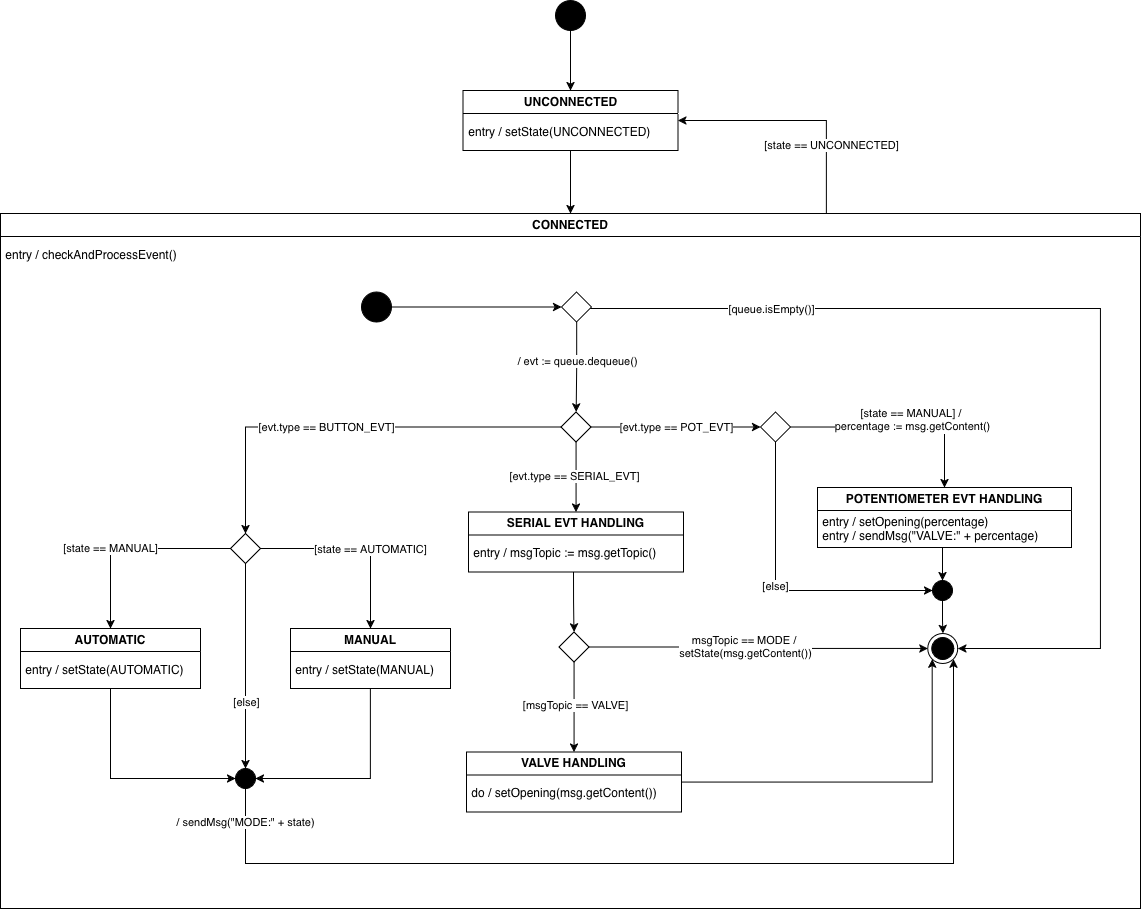

The diagram above was exported from draw.io. Its source (the exported page's mxGraphModel, read from the mxfile embedded in the PNG):
<mxGraphModel dx="1584" dy="926" grid="1" gridSize="10" guides="1" tooltips="1" connect="1" arrows="1" fold="1" page="1" pageScale="1" pageWidth="1169" pageHeight="1654" math="0" shadow="0">
  <root>
    <mxCell id="0" />
    <mxCell id="1" parent="0" />
    <mxCell id="CUdxnyYFXC5XHalnvAmc-56" edge="1" parent="1" source="4IbDCJW7_AvkHrn2cMlO-5" style="edgeStyle=orthogonalEdgeStyle;rounded=0;orthogonalLoop=1;jettySize=auto;html=1;" target="CUdxnyYFXC5XHalnvAmc-1">
      <mxGeometry relative="1" as="geometry" />
    </mxCell>
    <mxCell id="4IbDCJW7_AvkHrn2cMlO-5" parent="1" style="ellipse;fillColor=strokeColor;html=1;" value="" vertex="1">
      <mxGeometry height="30" width="30" x="565" y="340" as="geometry" />
    </mxCell>
    <mxCell id="CUdxnyYFXC5XHalnvAmc-53" edge="1" parent="1" source="CUdxnyYFXC5XHalnvAmc-1" style="edgeStyle=orthogonalEdgeStyle;rounded=0;orthogonalLoop=1;jettySize=auto;html=1;entryX=0.5;entryY=0;entryDx=0;entryDy=0;" target="CUdxnyYFXC5XHalnvAmc-3">
      <mxGeometry relative="1" as="geometry" />
    </mxCell>
    <mxCell id="CUdxnyYFXC5XHalnvAmc-1" parent="1" style="swimlane;whiteSpace=wrap;html=1;" value="UNCONNECTED" vertex="1">
      <mxGeometry height="60" width="215" x="472.5" y="430" as="geometry" />
    </mxCell>
    <mxCell id="CUdxnyYFXC5XHalnvAmc-2" parent="CUdxnyYFXC5XHalnvAmc-1" style="text;html=1;whiteSpace=wrap;strokeColor=none;fillColor=none;align=left;verticalAlign=middle;rounded=0;" value="&amp;nbsp;entry / setState(UNCONNECTED)" vertex="1">
      <mxGeometry height="37" width="210" y="23" as="geometry" />
    </mxCell>
    <mxCell id="CUdxnyYFXC5XHalnvAmc-54" edge="1" parent="1" source="CUdxnyYFXC5XHalnvAmc-3" style="edgeStyle=orthogonalEdgeStyle;rounded=0;orthogonalLoop=1;jettySize=auto;html=1;entryX=1;entryY=0.5;entryDx=0;entryDy=0;" target="CUdxnyYFXC5XHalnvAmc-1">
      <mxGeometry relative="1" as="geometry">
        <Array as="points">
          <mxPoint x="836" y="460" />
        </Array>
      </mxGeometry>
    </mxCell>
    <mxCell id="CUdxnyYFXC5XHalnvAmc-55" connectable="0" parent="CUdxnyYFXC5XHalnvAmc-54" style="edgeLabel;html=1;align=center;verticalAlign=middle;resizable=0;points=[];" value="[state == UNCONNECTED]" vertex="1">
      <mxGeometry relative="1" x="-0.6926" y="1" as="geometry">
        <mxPoint x="5" y="-32" as="offset" />
      </mxGeometry>
    </mxCell>
    <mxCell id="CUdxnyYFXC5XHalnvAmc-3" parent="1" style="swimlane;whiteSpace=wrap;html=1;" value="CONNECTED" vertex="1">
      <mxGeometry height="695" width="1140" x="10" y="553" as="geometry" />
    </mxCell>
    <mxCell id="CUdxnyYFXC5XHalnvAmc-4" parent="CUdxnyYFXC5XHalnvAmc-3" style="text;html=1;whiteSpace=wrap;strokeColor=none;fillColor=none;align=left;verticalAlign=middle;rounded=0;" value="&amp;nbsp;entry / checkAndProcessEvent()" vertex="1">
      <mxGeometry height="37" width="470" y="23" as="geometry" />
    </mxCell>
    <mxCell id="CUdxnyYFXC5XHalnvAmc-5" parent="CUdxnyYFXC5XHalnvAmc-3" style="ellipse;fillColor=strokeColor;html=1;" value="" vertex="1">
      <mxGeometry height="30" width="30" x="360.94" y="78.5" as="geometry" />
    </mxCell>
    <mxCell id="XdLFCTlU8iSP2ugVCRs5-1" parent="CUdxnyYFXC5XHalnvAmc-3" style="swimlane;whiteSpace=wrap;html=1;" value="POTENTIOMETER EVT HANDLING" vertex="1">
      <mxGeometry height="60" width="254" x="817" y="274" as="geometry" />
    </mxCell>
    <mxCell id="XdLFCTlU8iSP2ugVCRs5-2" parent="XdLFCTlU8iSP2ugVCRs5-1" style="text;html=1;whiteSpace=wrap;strokeColor=none;fillColor=none;align=left;verticalAlign=middle;rounded=0;" value="&lt;div&gt;&amp;nbsp;entry / setOpening(percentage)&lt;/div&gt;&lt;div&gt;&amp;nbsp;entry / sendMsg(&quot;VALVE:&quot; + percentage)&lt;/div&gt;" vertex="1">
      <mxGeometry height="37" width="250" y="23" as="geometry" />
    </mxCell>
    <mxCell id="XdLFCTlU8iSP2ugVCRs5-7" edge="1" parent="CUdxnyYFXC5XHalnvAmc-3" source="XdLFCTlU8iSP2ugVCRs5-6" style="edgeStyle=orthogonalEdgeStyle;rounded=0;orthogonalLoop=1;jettySize=auto;html=1;entryX=0.5;entryY=0;entryDx=0;entryDy=0;exitX=1;exitY=0.5;exitDx=0;exitDy=0;" target="XdLFCTlU8iSP2ugVCRs5-1">
      <mxGeometry relative="1" as="geometry">
        <Array as="points">
          <mxPoint x="944" y="213" />
        </Array>
        <mxPoint x="846" y="215.03999999999996" as="sourcePoint" />
        <mxPoint x="953.04" y="297" as="targetPoint" />
      </mxGeometry>
    </mxCell>
    <mxCell id="XdLFCTlU8iSP2ugVCRs5-8" connectable="0" parent="XdLFCTlU8iSP2ugVCRs5-7" style="edgeLabel;html=1;align=center;verticalAlign=middle;resizable=0;points=[];" value="&lt;div&gt;[state == MANUAL] /&amp;nbsp;&lt;/div&gt;&lt;div&gt;percentage := msg.getContent()&lt;/div&gt;" vertex="1">
      <mxGeometry relative="1" x="0.1274" as="geometry">
        <mxPoint y="-7" as="offset" />
      </mxGeometry>
    </mxCell>
    <mxCell id="XdLFCTlU8iSP2ugVCRs5-10" edge="1" parent="CUdxnyYFXC5XHalnvAmc-3" source="XdLFCTlU8iSP2ugVCRs5-6" style="edgeStyle=orthogonalEdgeStyle;rounded=0;orthogonalLoop=1;jettySize=auto;html=1;entryX=0;entryY=0.5;entryDx=0;entryDy=0;" target="XdLFCTlU8iSP2ugVCRs5-9" value="[else]">
      <mxGeometry relative="1" x="-0.0568" as="geometry">
        <mxPoint as="offset" />
        <Array as="points">
          <mxPoint x="775" y="377" />
        </Array>
        <mxPoint x="866" y="377" as="targetPoint" />
      </mxGeometry>
    </mxCell>
    <mxCell id="XdLFCTlU8iSP2ugVCRs5-6" parent="CUdxnyYFXC5XHalnvAmc-3" style="rhombus;" value="" vertex="1">
      <mxGeometry height="30" width="30" x="760" y="198.5" as="geometry" />
    </mxCell>
    <mxCell id="XdLFCTlU8iSP2ugVCRs5-9" parent="CUdxnyYFXC5XHalnvAmc-3" style="ellipse;fillColor=strokeColor;html=1;" value="" vertex="1">
      <mxGeometry height="20" width="20" x="932" y="367" as="geometry" />
    </mxCell>
    <mxCell id="XdLFCTlU8iSP2ugVCRs5-13" edge="1" parent="CUdxnyYFXC5XHalnvAmc-3" source="XdLFCTlU8iSP2ugVCRs5-2" style="edgeStyle=orthogonalEdgeStyle;rounded=0;orthogonalLoop=1;jettySize=auto;html=1;entryX=0.5;entryY=0;entryDx=0;entryDy=0;" target="XdLFCTlU8iSP2ugVCRs5-9">
      <mxGeometry relative="1" as="geometry" />
    </mxCell>
    <mxCell id="CUdxnyYFXC5XHalnvAmc-21" edge="1" parent="1" source="CUdxnyYFXC5XHalnvAmc-6" style="edgeStyle=orthogonalEdgeStyle;rounded=0;orthogonalLoop=1;jettySize=auto;html=1;entryX=0.5;entryY=0;entryDx=0;entryDy=0;" target="CUdxnyYFXC5XHalnvAmc-8">
      <mxGeometry relative="1" as="geometry" />
    </mxCell>
    <mxCell id="CUdxnyYFXC5XHalnvAmc-46" connectable="0" parent="CUdxnyYFXC5XHalnvAmc-21" style="edgeLabel;html=1;align=center;verticalAlign=middle;resizable=0;points=[];" value="[evt.type == SERIAL_EVT]" vertex="1">
      <mxGeometry relative="1" x="-0.0248" y="-2" as="geometry">
        <mxPoint as="offset" />
      </mxGeometry>
    </mxCell>
    <mxCell id="CUdxnyYFXC5XHalnvAmc-34" edge="1" parent="1" source="CUdxnyYFXC5XHalnvAmc-6" style="edgeStyle=orthogonalEdgeStyle;rounded=0;orthogonalLoop=1;jettySize=auto;html=1;entryX=0.5;entryY=0;entryDx=0;entryDy=0;" target="CUdxnyYFXC5XHalnvAmc-7">
      <mxGeometry relative="1" as="geometry" />
    </mxCell>
    <mxCell id="CUdxnyYFXC5XHalnvAmc-45" connectable="0" parent="CUdxnyYFXC5XHalnvAmc-34" style="edgeLabel;html=1;align=center;verticalAlign=middle;resizable=0;points=[];" value="[evt.type == BUTTON_EVT]" vertex="1">
      <mxGeometry relative="1" x="0.1183" y="-3" as="geometry">
        <mxPoint y="3" as="offset" />
      </mxGeometry>
    </mxCell>
    <mxCell id="XdLFCTlU8iSP2ugVCRs5-3" edge="1" parent="1" source="CUdxnyYFXC5XHalnvAmc-6" style="edgeStyle=orthogonalEdgeStyle;rounded=0;orthogonalLoop=1;jettySize=auto;html=1;entryX=0;entryY=0.5;entryDx=0;entryDy=0;" target="XdLFCTlU8iSP2ugVCRs5-6">
      <mxGeometry relative="1" as="geometry" />
    </mxCell>
    <mxCell id="XdLFCTlU8iSP2ugVCRs5-4" connectable="0" parent="XdLFCTlU8iSP2ugVCRs5-3" style="edgeLabel;html=1;align=center;verticalAlign=middle;resizable=0;points=[];" value="[evt.type == POT_EVT]" vertex="1">
      <mxGeometry relative="1" x="-0.2591" y="-1" as="geometry">
        <mxPoint x="23" y="-1" as="offset" />
      </mxGeometry>
    </mxCell>
    <mxCell id="CUdxnyYFXC5XHalnvAmc-6" parent="1" style="rhombus;" value="" vertex="1">
      <mxGeometry height="30" width="30" x="570.5699999999999" y="751.5" as="geometry" />
    </mxCell>
    <mxCell id="CUdxnyYFXC5XHalnvAmc-27" edge="1" parent="1" source="CUdxnyYFXC5XHalnvAmc-7" style="edgeStyle=orthogonalEdgeStyle;rounded=0;orthogonalLoop=1;jettySize=auto;html=1;entryX=0.5;entryY=0;entryDx=0;entryDy=0;" target="CUdxnyYFXC5XHalnvAmc-22" value="[state == MANUAL]">
      <mxGeometry relative="1" x="0.2" as="geometry">
        <mxPoint as="offset" />
      </mxGeometry>
    </mxCell>
    <mxCell id="CUdxnyYFXC5XHalnvAmc-28" edge="1" parent="1" source="CUdxnyYFXC5XHalnvAmc-7" style="edgeStyle=orthogonalEdgeStyle;rounded=0;orthogonalLoop=1;jettySize=auto;html=1;entryX=0.5;entryY=0;entryDx=0;entryDy=0;" target="CUdxnyYFXC5XHalnvAmc-24">
      <mxGeometry relative="1" as="geometry" />
    </mxCell>
    <mxCell id="CUdxnyYFXC5XHalnvAmc-36" connectable="0" parent="CUdxnyYFXC5XHalnvAmc-28" style="edgeLabel;html=1;align=center;verticalAlign=middle;resizable=0;points=[];" value="[state == AUTOMATIC]" vertex="1">
      <mxGeometry relative="1" x="-0.6316" y="2" as="geometry">
        <mxPoint x="75" y="2" as="offset" />
      </mxGeometry>
    </mxCell>
    <mxCell id="CUdxnyYFXC5XHalnvAmc-29" edge="1" parent="1" source="CUdxnyYFXC5XHalnvAmc-7" style="edgeStyle=orthogonalEdgeStyle;rounded=0;orthogonalLoop=1;jettySize=auto;html=1;entryX=0.5;entryY=0;entryDx=0;entryDy=0;" target="CUdxnyYFXC5XHalnvAmc-26">
      <mxGeometry relative="1" as="geometry" />
    </mxCell>
    <mxCell id="CUdxnyYFXC5XHalnvAmc-35" connectable="0" parent="CUdxnyYFXC5XHalnvAmc-29" style="edgeLabel;html=1;align=center;verticalAlign=middle;resizable=0;points=[];" value="[else]" vertex="1">
      <mxGeometry relative="1" x="0.3561" as="geometry">
        <mxPoint as="offset" />
      </mxGeometry>
    </mxCell>
    <mxCell id="CUdxnyYFXC5XHalnvAmc-7" parent="1" style="rhombus;" value="" vertex="1">
      <mxGeometry height="30" width="30" x="240" y="873" as="geometry" />
    </mxCell>
    <mxCell id="CUdxnyYFXC5XHalnvAmc-17" edge="1" parent="1" source="CUdxnyYFXC5XHalnvAmc-10" style="edgeStyle=orthogonalEdgeStyle;rounded=0;orthogonalLoop=1;jettySize=auto;html=1;entryX=0.5;entryY=0;entryDx=0;entryDy=0;" target="CUdxnyYFXC5XHalnvAmc-13">
      <mxGeometry relative="1" as="geometry" />
    </mxCell>
    <mxCell id="CUdxnyYFXC5XHalnvAmc-37" connectable="0" parent="CUdxnyYFXC5XHalnvAmc-17" style="edgeLabel;html=1;align=center;verticalAlign=middle;resizable=0;points=[];" value="[msgTopic == VALVE]" vertex="1">
      <mxGeometry relative="1" x="-0.0456" y="1" as="geometry">
        <mxPoint as="offset" />
      </mxGeometry>
    </mxCell>
    <mxCell id="CUdxnyYFXC5XHalnvAmc-18" edge="1" parent="1" source="CUdxnyYFXC5XHalnvAmc-10" style="edgeStyle=orthogonalEdgeStyle;rounded=0;orthogonalLoop=1;jettySize=auto;html=1;entryX=0;entryY=0.5;entryDx=0;entryDy=0;" target="CUdxnyYFXC5XHalnvAmc-12">
      <mxGeometry relative="1" as="geometry" />
    </mxCell>
    <mxCell id="CUdxnyYFXC5XHalnvAmc-38" connectable="0" parent="CUdxnyYFXC5XHalnvAmc-18" style="edgeLabel;html=1;align=center;verticalAlign=middle;resizable=0;points=[];" value="&lt;div&gt;msgTopic == MODE /&amp;nbsp;&lt;/div&gt;&lt;div&gt;setState(msg.getContent())&lt;/div&gt;" vertex="1">
      <mxGeometry relative="1" x="-0.211" as="geometry">
        <mxPoint x="21" as="offset" />
      </mxGeometry>
    </mxCell>
    <mxCell id="CUdxnyYFXC5XHalnvAmc-10" parent="1" style="rhombus;" value="" vertex="1">
      <mxGeometry height="30" width="30" x="568.5699999999999" y="971.5" as="geometry" />
    </mxCell>
    <mxCell id="CUdxnyYFXC5XHalnvAmc-8" parent="1" style="swimlane;whiteSpace=wrap;html=1;" value="SERIAL EVT HANDLING" vertex="1">
      <mxGeometry height="60" width="215" x="478.07" y="851.5" as="geometry" />
    </mxCell>
    <mxCell id="CUdxnyYFXC5XHalnvAmc-9" parent="CUdxnyYFXC5XHalnvAmc-8" style="text;html=1;whiteSpace=wrap;strokeColor=none;fillColor=none;align=left;verticalAlign=middle;rounded=0;" value="&amp;nbsp;entry / msgTopic := msg.getTopic()" vertex="1">
      <mxGeometry height="37" width="210" y="23" as="geometry" />
    </mxCell>
    <mxCell id="CUdxnyYFXC5XHalnvAmc-33" edge="1" parent="1" source="CUdxnyYFXC5XHalnvAmc-39" style="edgeStyle=orthogonalEdgeStyle;rounded=0;orthogonalLoop=1;jettySize=auto;html=1;entryX=0.5;entryY=0;entryDx=0;entryDy=0;" target="CUdxnyYFXC5XHalnvAmc-6">
      <mxGeometry relative="1" as="geometry" />
    </mxCell>
    <mxCell id="CUdxnyYFXC5XHalnvAmc-44" connectable="0" parent="CUdxnyYFXC5XHalnvAmc-33" style="edgeLabel;html=1;align=center;verticalAlign=middle;resizable=0;points=[];" value="/ evt := queue.dequeue()" vertex="1">
      <mxGeometry relative="1" x="-0.1301" as="geometry">
        <mxPoint as="offset" />
      </mxGeometry>
    </mxCell>
    <mxCell id="CUdxnyYFXC5XHalnvAmc-12" parent="1" style="ellipse;html=1;shape=endState;fillColor=strokeColor;" value="" vertex="1">
      <mxGeometry height="30" width="30" x="937.3699999999999" y="973" as="geometry" />
    </mxCell>
    <mxCell id="CUdxnyYFXC5XHalnvAmc-13" parent="1" style="swimlane;whiteSpace=wrap;html=1;" value="VALVE HANDLING" vertex="1">
      <mxGeometry height="60" width="215" x="476.07" y="1091.5" as="geometry" />
    </mxCell>
    <mxCell id="CUdxnyYFXC5XHalnvAmc-14" parent="CUdxnyYFXC5XHalnvAmc-13" style="text;html=1;whiteSpace=wrap;strokeColor=none;fillColor=none;align=left;verticalAlign=middle;rounded=0;" value="&amp;nbsp;do / setOpening(msg.getContent())" vertex="1">
      <mxGeometry height="37" width="210" y="23" as="geometry" />
    </mxCell>
    <mxCell id="CUdxnyYFXC5XHalnvAmc-15" edge="1" parent="1" source="CUdxnyYFXC5XHalnvAmc-9" style="edgeStyle=orthogonalEdgeStyle;rounded=0;orthogonalLoop=1;jettySize=auto;html=1;entryX=0.5;entryY=0;entryDx=0;entryDy=0;exitX=0.5;exitY=1;exitDx=0;exitDy=0;" target="CUdxnyYFXC5XHalnvAmc-10">
      <mxGeometry relative="1" as="geometry">
        <mxPoint x="587.44" y="861.5000000000002" as="sourcePoint" />
      </mxGeometry>
    </mxCell>
    <mxCell id="CUdxnyYFXC5XHalnvAmc-19" edge="1" parent="1" source="CUdxnyYFXC5XHalnvAmc-13" style="edgeStyle=orthogonalEdgeStyle;rounded=0;orthogonalLoop=1;jettySize=auto;html=1;entryX=0;entryY=1;entryDx=0;entryDy=0;" target="CUdxnyYFXC5XHalnvAmc-12">
      <mxGeometry relative="1" as="geometry" />
    </mxCell>
    <mxCell id="CUdxnyYFXC5XHalnvAmc-30" edge="1" parent="1" source="CUdxnyYFXC5XHalnvAmc-22" style="edgeStyle=orthogonalEdgeStyle;rounded=0;orthogonalLoop=1;jettySize=auto;html=1;entryX=0;entryY=0.5;entryDx=0;entryDy=0;" target="CUdxnyYFXC5XHalnvAmc-26">
      <mxGeometry relative="1" as="geometry">
        <Array as="points">
          <mxPoint x="120" y="1118" />
        </Array>
      </mxGeometry>
    </mxCell>
    <mxCell id="CUdxnyYFXC5XHalnvAmc-22" parent="1" style="swimlane;whiteSpace=wrap;html=1;" value="AUTOMATIC" vertex="1">
      <mxGeometry height="60" width="180" x="30" y="968" as="geometry" />
    </mxCell>
    <mxCell id="CUdxnyYFXC5XHalnvAmc-23" parent="CUdxnyYFXC5XHalnvAmc-22" style="text;html=1;whiteSpace=wrap;strokeColor=none;fillColor=none;align=left;verticalAlign=middle;rounded=0;" value="&amp;nbsp;entry / setState(AUTOMATIC)" vertex="1">
      <mxGeometry height="37" width="180" y="23" as="geometry" />
    </mxCell>
    <mxCell id="CUdxnyYFXC5XHalnvAmc-31" edge="1" parent="1" source="CUdxnyYFXC5XHalnvAmc-24" style="edgeStyle=orthogonalEdgeStyle;rounded=0;orthogonalLoop=1;jettySize=auto;html=1;entryX=1;entryY=0.5;entryDx=0;entryDy=0;" target="CUdxnyYFXC5XHalnvAmc-26">
      <mxGeometry relative="1" as="geometry">
        <Array as="points">
          <mxPoint x="380" y="1118" />
        </Array>
      </mxGeometry>
    </mxCell>
    <mxCell id="CUdxnyYFXC5XHalnvAmc-24" parent="1" style="swimlane;whiteSpace=wrap;html=1;" value="MANUAL" vertex="1">
      <mxGeometry height="60" width="160" x="300" y="968" as="geometry" />
    </mxCell>
    <mxCell id="CUdxnyYFXC5XHalnvAmc-25" parent="CUdxnyYFXC5XHalnvAmc-24" style="text;html=1;whiteSpace=wrap;strokeColor=none;fillColor=none;align=left;verticalAlign=middle;rounded=0;" value="&amp;nbsp;entry / setState(MANUAL)" vertex="1">
      <mxGeometry height="37" width="160" y="23" as="geometry" />
    </mxCell>
    <mxCell id="CUdxnyYFXC5XHalnvAmc-32" edge="1" parent="1" source="CUdxnyYFXC5XHalnvAmc-26" style="edgeStyle=orthogonalEdgeStyle;rounded=0;orthogonalLoop=1;jettySize=auto;html=1;entryX=1;entryY=1;entryDx=0;entryDy=0;" target="CUdxnyYFXC5XHalnvAmc-12">
      <mxGeometry relative="1" as="geometry">
        <Array as="points">
          <mxPoint x="255" y="1203" />
          <mxPoint x="963" y="1203" />
        </Array>
        <mxPoint x="970" y="1000" as="targetPoint" />
      </mxGeometry>
    </mxCell>
    <mxCell id="CUdxnyYFXC5XHalnvAmc-47" connectable="0" parent="CUdxnyYFXC5XHalnvAmc-32" style="edgeLabel;html=1;align=center;verticalAlign=middle;resizable=0;points=[];" value="/ sendMsg(&quot;MODE:&quot; + state)" vertex="1">
      <mxGeometry relative="1" x="-0.9316" y="-1" as="geometry">
        <mxPoint as="offset" />
      </mxGeometry>
    </mxCell>
    <mxCell id="CUdxnyYFXC5XHalnvAmc-26" parent="1" style="ellipse;fillColor=strokeColor;html=1;" value="" vertex="1">
      <mxGeometry height="20" width="20" x="245" y="1108" as="geometry" />
    </mxCell>
    <mxCell id="CUdxnyYFXC5XHalnvAmc-40" edge="1" parent="1" source="CUdxnyYFXC5XHalnvAmc-5" style="edgeStyle=orthogonalEdgeStyle;rounded=0;orthogonalLoop=1;jettySize=auto;html=1;entryX=0;entryY=0.5;entryDx=0;entryDy=0;" target="CUdxnyYFXC5XHalnvAmc-39" value="">
      <mxGeometry relative="1" as="geometry">
        <mxPoint x="585.94" y="561.5" as="sourcePoint" />
        <mxPoint x="585.94" y="751.5" as="targetPoint" />
      </mxGeometry>
    </mxCell>
    <mxCell id="CUdxnyYFXC5XHalnvAmc-42" edge="1" parent="1" source="CUdxnyYFXC5XHalnvAmc-39" style="edgeStyle=orthogonalEdgeStyle;rounded=0;orthogonalLoop=1;jettySize=auto;html=1;" target="CUdxnyYFXC5XHalnvAmc-12">
      <mxGeometry relative="1" as="geometry">
        <Array as="points">
          <mxPoint x="1110" y="648" />
          <mxPoint x="1110" y="988" />
        </Array>
      </mxGeometry>
    </mxCell>
    <mxCell id="CUdxnyYFXC5XHalnvAmc-43" connectable="0" parent="CUdxnyYFXC5XHalnvAmc-42" style="edgeLabel;html=1;align=center;verticalAlign=middle;resizable=0;points=[];" value="[queue.isEmpty()]" vertex="1">
      <mxGeometry relative="1" x="-0.6424" y="-3" as="geometry">
        <mxPoint x="3" y="-3" as="offset" />
      </mxGeometry>
    </mxCell>
    <mxCell id="CUdxnyYFXC5XHalnvAmc-39" parent="1" style="rhombus;" value="" vertex="1">
      <mxGeometry height="30" width="30" x="571.0699999999999" y="631.5" as="geometry" />
    </mxCell>
    <mxCell id="XdLFCTlU8iSP2ugVCRs5-14" edge="1" parent="1" source="XdLFCTlU8iSP2ugVCRs5-9" style="edgeStyle=orthogonalEdgeStyle;rounded=0;orthogonalLoop=1;jettySize=auto;html=1;entryX=0.5;entryY=0;entryDx=0;entryDy=0;" target="CUdxnyYFXC5XHalnvAmc-12">
      <mxGeometry relative="1" as="geometry" />
    </mxCell>
  </root>
</mxGraphModel>